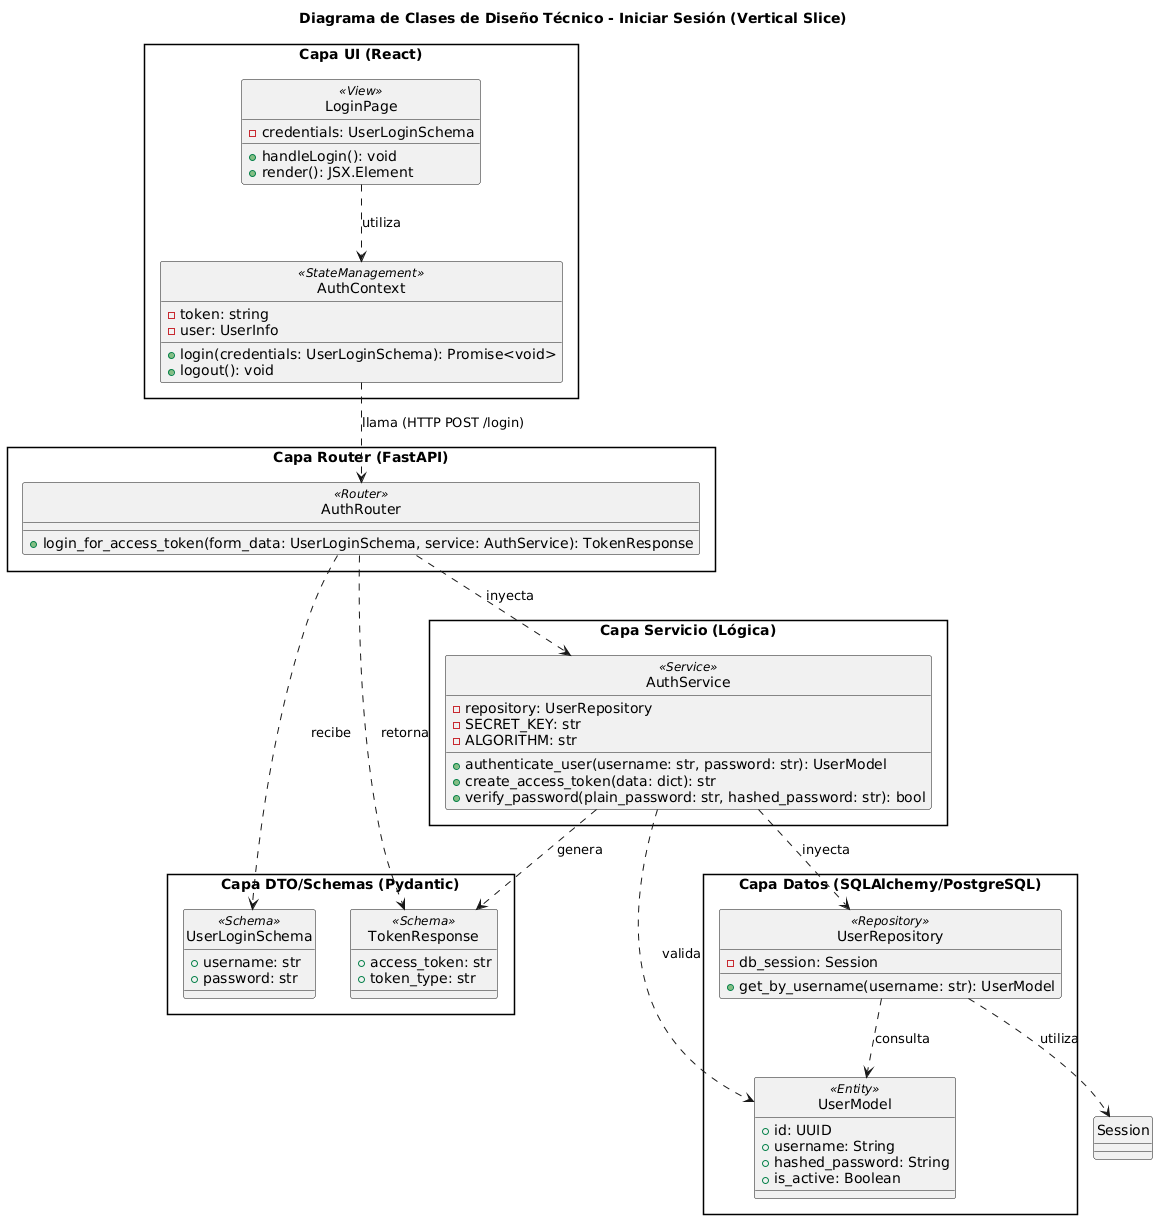

The diagram above was rendered by PlantUML. Its source (embedded in the PNG):
@startuml
skinparam style strictuml
skinparam packageStyle rectangle

title Diagrama de Clases de Diseño Técnico - Iniciar Sesión (Vertical Slice)

package "Capa UI (React)" {
    class LoginPage <<View>> {
        - credentials: UserLoginSchema
        + handleLogin(): void
        + render(): JSX.Element
    }

    class AuthContext <<StateManagement>> {
        - token: string
        - user: UserInfo
        + login(credentials: UserLoginSchema): Promise<void>
        + logout(): void
    }
}

package "Capa DTO/Schemas (Pydantic)" {
    class UserLoginSchema <<Schema>> {
        + username: str
        + password: str
    }

    class TokenResponse <<Schema>> {
        + access_token: str
        + token_type: str
    }
}

package "Capa Router (FastAPI)" {
    class AuthRouter <<Router>> {
        + login_for_access_token(form_data: UserLoginSchema, service: AuthService): TokenResponse
    }
}

package "Capa Servicio (Lógica)" {
    class AuthService <<Service>> {
        - repository: UserRepository
        - SECRET_KEY: str
        - ALGORITHM: str
        + authenticate_user(username: str, password: str): UserModel
        + create_access_token(data: dict): str
        + verify_password(plain_password: str, hashed_password: str): bool
    }
}

package "Capa Datos (SQLAlchemy/PostgreSQL)" {
    class UserRepository <<Repository>> {
        - db_session: Session
        + get_by_username(username: str): UserModel
    }

    class UserModel <<Entity>> {
        + id: UUID
        + username: String
        + hashed_password: String
        + is_active: Boolean
    }
}

'' Relaciones de Dependencia y Asociación
LoginPage ..> AuthContext : utiliza
AuthContext ..> AuthRouter : llama (HTTP POST /login)
AuthRouter ..> AuthService : inyecta
AuthRouter ..> UserLoginSchema : recibe
AuthRouter ..> TokenResponse : retorna

AuthService ..> UserRepository : inyecta
AuthService ..> UserModel : valida
AuthService ..> TokenResponse : genera

UserRepository ..> UserModel : consulta
UserRepository ..> "Session" : utiliza
@enduml